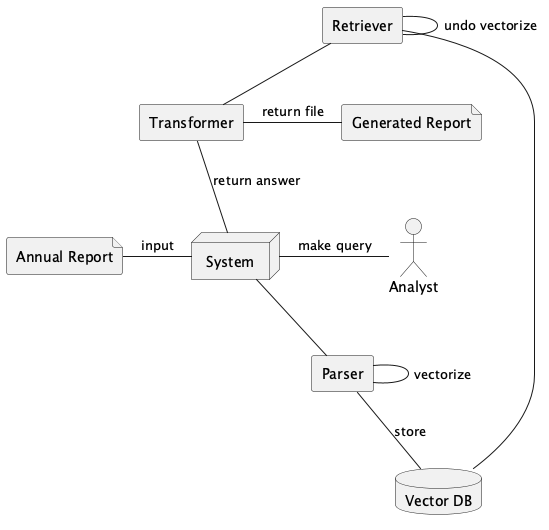

The diagram above was rendered by PlantUML. Its source (embedded in the PNG):
@startuml

actor Analyst

node System

agent Parser

agent Transformer

agent "Retriever" as rt

database "Vector DB" as vdb

file "Annual Report" as ar

file "Generated Report" as gr

'Relationships
ar - System: input
System -- Parser
Parser - Parser: vectorize
Parser -- vdb: store
rt -- vdb
rt - rt: undo vectorize
Analyst - System: make query
rt -- Transformer
Transformer - gr: return file
Transformer -- System: return answer


@enduml